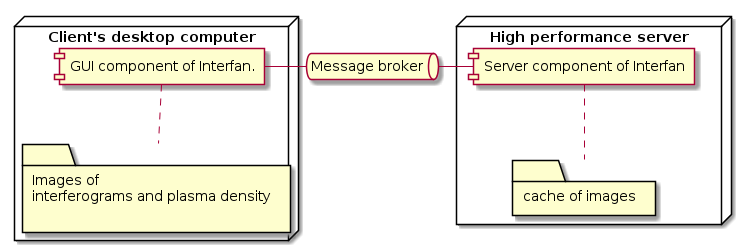

The diagram above was rendered by PlantUML. Its source (embedded in the PNG):
@startuml

node "Client's desktop computer"{

    [GUI component of Interfan.] as client

    folder "Images of \n interferograms and plasma density\n " as images

    client .. images
}

queue "Message broker" as rabbit


node "High performance server" {
    [Server component of Interfan] as server

    folder "cache of images" as cache
    server .. cache
}

client -right- rabbit
rabbit -right- server

@enduml